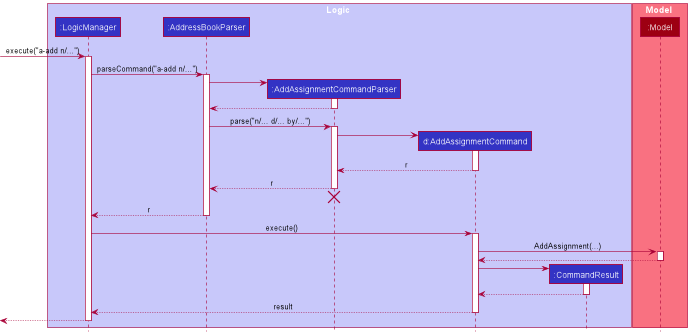

The diagram above was rendered by PlantUML. Its source (embedded in the PNG):
@startuml
!include style.puml

box Logic LOGIC_COLOR_T1
participant ":LogicManager" as LogicManager LOGIC_COLOR
participant ":AddressBookParser" as AddressBookParser LOGIC_COLOR
participant ":AddAssignmentCommandParser" as AddAssignmentCommandParser LOGIC_COLOR
participant "d:AddAssignmentCommand" as AddAssignmentCommand LOGIC_COLOR
participant ":CommandResult" as CommandResult LOGIC_COLOR
end box

box Model MODEL_COLOR_T1
participant ":Model" as Model MODEL_COLOR
end box

[-> LogicManager : execute("a-add n/...")
activate LogicManager

LogicManager -> AddressBookParser : parseCommand("a-add n/...")
activate AddressBookParser

create AddAssignmentCommandParser
AddressBookParser -> AddAssignmentCommandParser
activate AddAssignmentCommandParser

AddAssignmentCommandParser --> AddressBookParser
deactivate AddAssignmentCommandParser

AddressBookParser -> AddAssignmentCommandParser : parse("n/... d/... by/...")
activate AddAssignmentCommandParser

create AddAssignmentCommand
AddAssignmentCommandParser -> AddAssignmentCommand
activate AddAssignmentCommand

AddAssignmentCommand --> AddAssignmentCommandParser : r
deactivate AddAssignmentCommand

AddAssignmentCommandParser --> AddressBookParser : r
deactivate AddAssignmentCommandParser
'Hidden arrow to position the destroy marker below the end of the activation bar.
AddAssignmentCommandParser -[hidden]-> AddressBookParser
destroy AddAssignmentCommandParser

AddressBookParser --> LogicManager : r
deactivate AddressBookParser

LogicManager -> AddAssignmentCommand : execute()
activate AddAssignmentCommand

AddAssignmentCommand -> Model : AddAssignment(...)
activate Model

Model --> AddAssignmentCommand
deactivate Model

create CommandResult
AddAssignmentCommand -> CommandResult
activate CommandResult

CommandResult --> AddAssignmentCommand
deactivate CommandResult

AddAssignmentCommand --> LogicManager : result
deactivate AddAssignmentCommand

[<--LogicManager
deactivate LogicManager
@enduml